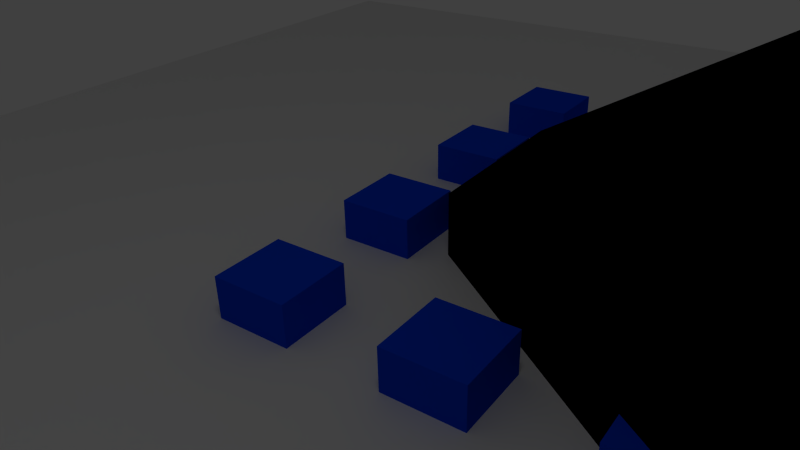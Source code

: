 # Source: nondeforme.blend  (saved by Blender 2.56.0; exported with 4.5.12 LTS)
import bpy
from mathutils import Matrix  # noqa: F401  (used for matrix-valued properties, if any)

bpy.ops.wm.read_factory_settings(use_empty=True)
scene = bpy.context.scene
scene.name = 'Scene'

# ---- collections
col_collection_1 = bpy.data.collections.new('Collection 1'); scene.collection.children.link(col_collection_1)

# ---- materials (node trees are filled in below, after node groups)
mat_blackwire = bpy.data.materials.new('BlackWire')
mat_blackwire.alpha_threshold = 0.0
mat_blackwire.use_transparent_shadow = False
mat_blackwire.diffuse_color = (0.0, 0.0, 0.0, 1.0)
mat_blackwire.roughness = 0.5
mat_blackwire.specular_intensity = 0.0
mat_blackwire.line_color = (0.0, 0.0, 0.0, 0.4538)
mat_gridmaterial = bpy.data.materials.new('GridMaterial')
mat_gridmaterial.alpha_threshold = 0.0
mat_gridmaterial.use_transparent_shadow = False
mat_gridmaterial.roughness = 0.5
mat_gridmaterial.line_color = (0.0, 0.0, 0.0, 1.0)
mat_material = bpy.data.materials.new('Material')
mat_material.alpha_threshold = 0.0
mat_material.use_transparent_shadow = False
mat_material.diffuse_color = (0.0, 0.05621, 0.8, 1.0)
mat_material.roughness = 0.5
mat_material.line_color = (0.0, 0.0, 0.0, 1.0)
mat_transparent = bpy.data.materials.new('Transparent')
mat_transparent.alpha_threshold = 0.0
mat_transparent.use_transparent_shadow = False
mat_transparent.diffuse_color = (0.8, 0.0, 0.0, 1.0)
mat_transparent.roughness = 0.5
mat_transparent.line_color = (0.0, 0.0, 0.0, 0.4538)

# ---- material node trees

# ---- world
world_world = bpy.data.worlds.new('World'); scene.world = world_world
world_world.color = (0.05088, 0.05088, 0.05088)
world_world.use_sun_shadow = False
world_world.sun_shadow_jitter_overblur = 0.0
world_world.cycles.sampling_method = 'MANUAL'
world_world.cycles.sample_map_resolution = 256

# ---- cameras
cam_camera = bpy.data.cameras.new('Camera')
cam_camera.type = 'ORTHO'
cam_camera.clip_end = 100.0
cam_camera.lens = 35.0
cam_camera.ortho_scale = 3.7
cam_camera.dof.focus_distance = 0.0
cam_camera.dof.aperture_fstop = 128.0
cam_camera_000 = bpy.data.cameras.new('Camera.000')
cam_camera_000.clip_end = 100.0
cam_camera_000.lens = 35.0
cam_camera_000.dof.focus_distance = 0.0
cam_camera_000.dof.aperture_fstop = 128.0
cam_camera_004 = bpy.data.cameras.new('Camera.004')
cam_camera_004.clip_end = 100.0
cam_camera_004.lens = 35.0
cam_camera_004.dof.focus_distance = 0.0
cam_camera_004.dof.aperture_fstop = 128.0

# ---- lights
light_point = bpy.data.lights.new('Point', 'POINT')
light_point.transmission_factor = 0.0
light_point.energy = 100.0
light_point.shadow_buffer_clip_start = 0.5
light_point.shadow_soft_size = 1.0
light_point.shadow_maximum_resolution = 0.006
light_point.use_absolute_resolution = True
light_point.cycles.use_multiple_importance_sampling = False

# ---- meshes
me_cube_003 = bpy.data.meshes.new('Cube.003')
me_cube_003.from_pydata([(-0.6637, 0.2141, 0.9318), (2.7, -0.3553, -3.791), (-2.7, -0.3553, -3.791), (0.6637, 0.2141, 0.9318), (-0.6637, 0.2141, -0.9318), (2.7, -0.3553, 3.791), (-2.7, -0.3553, 3.791), (0.6637, 0.2141, -0.9318)], [], [(0, 1, 2, 3), (4, 7, 6, 5), (0, 4, 5, 1), (1, 5, 6, 2), (2, 6, 7, 3), (4, 0, 3, 7)])
me_cube_003.use_remesh_preserve_volume = False
me_cube_003.use_remesh_preserve_attributes = False
me_cube_003.use_mirror_vertex_groups = False
me_cube_003.update()
me_cube_002 = bpy.data.meshes.new('Cube.002')
me_cube_002.from_pydata([(6.0, 6.0, -6.0), (1.0, -1.0, -1.0), (-1.0, -1.0, -1.0), (-6.0, 6.0, -6.0), (6.0, 6.0, 6.0), (1.0, -1.0, 1.0), (-1.0, -1.0, 1.0), (-6.0, 6.0, 6.0)], [], [(0, 1, 2, 3), (4, 7, 6, 5), (0, 4, 5, 1), (1, 5, 6, 2), (2, 6, 7, 3), (4, 0, 3, 7)])
me_cube_002.materials.append(mat_blackwire)
me_cube_002.use_remesh_preserve_volume = False
me_cube_002.use_remesh_preserve_attributes = False
me_cube_002.use_mirror_vertex_groups = False
me_cube_002.update()
me_plane = bpy.data.meshes.new('Plane')
me_plane.from_pydata([(1.0, 1.0, 0.0), (1.0, -1.0, 0.0), (-1.0, -1.0, 0.0), (-1.0, 1.0, 0.0), (-5.96e-08, -1.0, 0.0), (1.0, -2.98e-08, 0.0), (1.788e-07, 1.0, 0.0), (-1.0, 2.682e-07, 0.0), (5.96e-08, 1.192e-07, 0.0), (0.5, -1.0, 0.0), (-0.5, -1.0, 0.0), (1.0, 0.5, 0.0), (1.0, -0.5, 0.0), (0.5, 1.0, 0.0), (-0.5, 1.0, 0.0), (-1.0, -0.5, 0.0), (-1.0, 0.5, 0.0), (-0.5, 1.937e-07, 0.0), (1.192e-07, 0.5, 0.0), (0.5, 4.47e-08, 0.0), (0.0, -0.5, 0.0), (-0.5, 0.5, 0.0), (0.5, 0.5, 0.0), (-0.5, -0.5, 0.0), (0.5, -0.5, 0.0), (0.75, -1.0, 0.0), (0.25, -1.0, 0.0), (-0.75, -1.0, 0.0), (-0.25, -1.0, 0.0), (1.0, 0.75, 0.0), (1.0, 0.25, 0.0), (1.0, -0.75, 0.0), (1.0, -0.25, 0.0), (0.75, 1.0, 0.0), (0.25, 1.0, 0.0), (-0.75, 1.0, 0.0), (-0.25, 1.0, 0.0), (-1.0, -0.75, 0.0), (-1.0, -0.25, 0.0), (-1.0, 0.75, 0.0), (-1.0, 0.25, 0.0), (-0.25, 1.565e-07, 0.0), (-0.75, 2.31e-07, 0.0), (8.941e-08, 0.25, 0.0), (1.49e-07, 0.75, 0.0), (0.25, 8.196e-08, 0.0), (0.75, 7.451e-09, 0.0), (2.98e-08, -0.25, 0.0), (-2.98e-08, -0.75, 0.0), (-0.75, 0.5, 0.0), (-0.5, 0.75, 0.0), (-0.25, 0.5, 0.0), (-0.5, 0.25, 0.0), (0.25, 0.5, 0.0), (0.5, 0.75, 0.0), (0.75, 0.5, 0.0), (0.5, 0.25, 0.0), (-0.75, -0.5, 0.0), (-0.5, -0.25, 0.0), (-0.25, -0.5, 0.0), (-0.5, -0.75, 0.0), (0.25, -0.5, 0.0), (0.5, -0.25, 0.0), (0.75, -0.5, 0.0), (0.5, -0.75, 0.0), (-0.75, 0.75, 0.0), (-0.25, 0.75, 0.0), (-0.75, 0.25, 0.0), (-0.25, 0.25, 0.0), (0.25, 0.75, 0.0), (0.75, 0.75, 0.0), (0.25, 0.25, 0.0), (0.75, 0.25, 0.0), (-0.75, -0.25, 0.0), (-0.25, -0.25, 0.0), (-0.75, -0.75, 0.0), (-0.25, -0.75, 0.0), (0.25, -0.25, 0.0), (0.75, -0.25, 0.0), (0.25, -0.75, 0.0), (0.75, -0.75, 0.0), (0.875, -1.0, 0.0), (0.625, -1.0, 0.0), (0.375, -1.0, 0.0), (0.125, -1.0, 0.0), (-0.875, -1.0, 0.0), (-0.625, -1.0, 0.0), (-0.375, -1.0, 0.0), (-0.125, -1.0, 0.0), (1.0, 0.625, 0.0), (1.0, 0.875, 0.0), (1.0, 0.375, 0.0), (1.0, 0.125, 0.0), (1.0, -0.875, 0.0), (1.0, -0.625, 0.0), (1.0, -0.125, 0.0), (1.0, -0.375, 0.0), (0.875, 1.0, 0.0), (0.625, 1.0, 0.0), (0.375, 1.0, 0.0), (0.125, 1.0, 0.0), (-0.875, 1.0, 0.0), (-0.625, 1.0, 0.0), (-0.375, 1.0, 0.0), (-0.125, 1.0, 0.0), (-1.0, -0.875, 0.0), (-1.0, -0.625, 0.0), (-1.0, -0.125, 0.0), (-1.0, -0.375, 0.0), (-1.0, 0.625, 0.0), (-1.0, 0.875, 0.0), (-1.0, 0.375, 0.0), (-1.0, 0.125, 0.0), (-0.125, 1.378e-07, 0.0), (-0.375, 1.751e-07, 0.0), (-0.625, 2.123e-07, 0.0), (-0.875, 2.496e-07, 0.0), (7.451e-08, 0.125, 0.0), (1.043e-07, 0.375, 0.0), (1.341e-07, 0.625, 0.0), (1.639e-07, 0.875, 0.0), (0.125, 1.006e-07, 0.0), (0.375, 6.333e-08, 0.0), (0.875, -1.118e-08, 0.0), (0.625, 2.608e-08, 0.0), (4.47e-08, -0.125, 0.0), (1.49e-08, -0.375, 0.0), (-1.49e-08, -0.625, 0.0), (-4.47e-08, -0.875, 0.0), (-0.875, 0.5, 0.0), (-0.625, 0.5, 0.0), (-0.5, 0.625, 0.0), (-0.5, 0.875, 0.0), (-0.125, 0.5, 0.0), (-0.375, 0.5, 0.0), (-0.5, 0.375, 0.0), (-0.5, 0.125, 0.0), (0.125, 0.5, 0.0), (0.375, 0.5, 0.0), (0.5, 0.625, 0.0), (0.5, 0.875, 0.0), (0.875, 0.5, 0.0), (0.625, 0.5, 0.0), (0.5, 0.375, 0.0), (0.5, 0.125, 0.0), (-0.625, -0.5, 0.0), (-0.875, -0.5, 0.0), (-0.5, -0.375, 0.0), (-0.5, -0.125, 0.0), (-0.375, -0.5, 0.0), (-0.125, -0.5, 0.0), (-0.5, -0.625, 0.0), (-0.5, -0.875, 0.0), (0.125, -0.5, 0.0), (0.375, -0.5, 0.0), (0.5, -0.375, 0.0), (0.5, -0.125, 0.0), (0.625, -0.5, 0.0), (0.875, -0.5, 0.0), (0.5, -0.875, 0.0), (0.5, -0.625, 0.0), (-0.875, 0.75, 0.0), (-0.75, 0.875, 0.0), (-0.625, 0.75, 0.0), (-0.75, 0.625, 0.0), (-0.375, 0.75, 0.0), (-0.25, 0.875, 0.0), (-0.125, 0.75, 0.0), (-0.25, 0.625, 0.0), (-0.875, 0.25, 0.0), (-0.75, 0.375, 0.0), (-0.625, 0.25, 0.0), (-0.75, 0.125, 0.0), (-0.375, 0.25, 0.0), (-0.25, 0.375, 0.0), (-0.125, 0.25, 0.0), (-0.25, 0.125, 0.0), (0.125, 0.75, 0.0), (0.25, 0.875, 0.0), (0.375, 0.75, 0.0), (0.25, 0.625, 0.0), (0.625, 0.75, 0.0), (0.75, 0.875, 0.0), (0.875, 0.75, 0.0), (0.75, 0.625, 0.0), (0.125, 0.25, 0.0), (0.25, 0.375, 0.0), (0.375, 0.25, 0.0), (0.25, 0.125, 0.0), (0.625, 0.25, 0.0), (0.75, 0.375, 0.0), (0.875, 0.25, 0.0), (0.75, 0.125, 0.0), (-0.875, -0.25, 0.0), (-0.75, -0.125, 0.0), (-0.625, -0.25, 0.0), (-0.75, -0.375, 0.0), (-0.375, -0.25, 0.0), (-0.25, -0.125, 0.0), (-0.125, -0.25, 0.0), (-0.25, -0.375, 0.0), (-0.875, -0.75, 0.0), (-0.75, -0.625, 0.0), (-0.625, -0.75, 0.0), (-0.75, -0.875, 0.0), (-0.375, -0.75, 0.0), (-0.25, -0.625, 0.0), (-0.125, -0.75, 0.0), (-0.25, -0.875, 0.0), (0.125, -0.25, 0.0), (0.25, -0.125, 0.0), (0.375, -0.25, 0.0), (0.25, -0.375, 0.0), (0.625, -0.25, 0.0), (0.75, -0.125, 0.0), (0.875, -0.25, 0.0), (0.75, -0.375, 0.0), (0.125, -0.75, 0.0), (0.25, -0.625, 0.0), (0.375, -0.75, 0.0), (0.25, -0.875, 0.0), (0.625, -0.75, 0.0), (0.75, -0.625, 0.0), (0.875, -0.75, 0.0), (0.75, -0.875, 0.0), (-0.875, 0.875, 0.0), (-0.625, 0.875, 0.0), (-0.875, 0.625, 0.0), (-0.625, 0.625, 0.0), (-0.375, 0.875, 0.0), (-0.125, 0.875, 0.0), (-0.375, 0.625, 0.0), (-0.125, 0.625, 0.0), (-0.875, 0.375, 0.0), (-0.625, 0.375, 0.0), (-0.875, 0.125, 0.0), (-0.625, 0.125, 0.0), (-0.375, 0.375, 0.0), (-0.125, 0.375, 0.0), (-0.375, 0.125, 0.0), (-0.125, 0.125, 0.0), (0.125, 0.875, 0.0), (0.375, 0.875, 0.0), (0.125, 0.625, 0.0), (0.375, 0.625, 0.0), (0.625, 0.875, 0.0), (0.875, 0.875, 0.0), (0.625, 0.625, 0.0), (0.875, 0.625, 0.0), (0.125, 0.375, 0.0), (0.375, 0.375, 0.0), (0.125, 0.125, 0.0), (0.375, 0.125, 0.0), (0.625, 0.375, 0.0), (0.875, 0.375, 0.0), (0.625, 0.125, 0.0), (0.875, 0.125, 0.0), (-0.875, -0.125, 0.0), (-0.625, -0.125, 0.0), (-0.875, -0.375, 0.0), (-0.625, -0.375, 0.0), (-0.375, -0.125, 0.0), (-0.125, -0.125, 0.0), (-0.375, -0.375, 0.0), (-0.125, -0.375, 0.0), (-0.875, -0.625, 0.0), (-0.625, -0.625, 0.0), (-0.875, -0.875, 0.0), (-0.625, -0.875, 0.0), (-0.375, -0.625, 0.0), (-0.125, -0.625, 0.0), (-0.375, -0.875, 0.0), (-0.125, -0.875, 0.0), (0.125, -0.125, 0.0), (0.375, -0.125, 0.0), (0.125, -0.375, 0.0), (0.375, -0.375, 0.0), (0.625, -0.125, 0.0), (0.875, -0.125, 0.0), (0.625, -0.375, 0.0), (0.875, -0.375, 0.0), (0.125, -0.625, 0.0), (0.375, -0.625, 0.0), (0.125, -0.875, 0.0), (0.375, -0.875, 0.0), (0.625, -0.625, 0.0), (0.875, -0.625, 0.0), (0.625, -0.875, 0.0), (0.875, -0.875, 0.0)], [], [(101, 3, 110, 225), (35, 101, 225, 162), (225, 110, 39, 161), (162, 225, 161, 65), (102, 35, 162, 226), (14, 102, 226, 132), (226, 162, 65, 163), (132, 226, 163, 50), (161, 39, 109, 227), (65, 161, 227, 164), (227, 109, 16, 129), (164, 227, 129, 49), (163, 65, 164, 228), (50, 163, 228, 131), (228, 164, 49, 130), (131, 228, 130, 21), (103, 14, 132, 229), (36, 103, 229, 166), (229, 132, 50, 165), (166, 229, 165, 66), (104, 36, 166, 230), (6, 104, 230, 120), (230, 166, 66, 167), (120, 230, 167, 44), (165, 50, 131, 231), (66, 165, 231, 168), (231, 131, 21, 134), (168, 231, 134, 51), (167, 66, 168, 232), (44, 167, 232, 119), (232, 168, 51, 133), (119, 232, 133, 18), (129, 16, 111, 233), (49, 129, 233, 170), (233, 111, 40, 169), (170, 233, 169, 67), (130, 49, 170, 234), (21, 130, 234, 135), (234, 170, 67, 171), (135, 234, 171, 52), (169, 40, 112, 235), (67, 169, 235, 172), (235, 112, 7, 116), (172, 235, 116, 42), (171, 67, 172, 236), (52, 171, 236, 136), (236, 172, 42, 115), (136, 236, 115, 17), (134, 21, 135, 237), (51, 134, 237, 174), (237, 135, 52, 173), (174, 237, 173, 68), (133, 51, 174, 238), (18, 133, 238, 118), (238, 174, 68, 175), (118, 238, 175, 43), (173, 52, 136, 239), (68, 173, 239, 176), (239, 136, 17, 114), (176, 239, 114, 41), (175, 68, 176, 240), (43, 175, 240, 117), (240, 176, 41, 113), (117, 240, 113, 8), (100, 6, 120, 241), (34, 100, 241, 178), (241, 120, 44, 177), (178, 241, 177, 69), (99, 34, 178, 242), (13, 99, 242, 140), (242, 178, 69, 179), (140, 242, 179, 54), (177, 44, 119, 243), (69, 177, 243, 180), (243, 119, 18, 137), (180, 243, 137, 53), (179, 69, 180, 244), (54, 179, 244, 139), (244, 180, 53, 138), (139, 244, 138, 22), (98, 13, 140, 245), (33, 98, 245, 182), (245, 140, 54, 181), (182, 245, 181, 70), (97, 33, 182, 246), (0, 97, 246, 90), (246, 182, 70, 183), (90, 246, 183, 29), (181, 54, 139, 247), (70, 181, 247, 184), (247, 139, 22, 142), (184, 247, 142, 55), (183, 70, 184, 248), (29, 183, 248, 89), (248, 184, 55, 141), (89, 248, 141, 11), (137, 18, 118, 249), (53, 137, 249, 186), (249, 118, 43, 185), (186, 249, 185, 71), (138, 53, 186, 250), (22, 138, 250, 143), (250, 186, 71, 187), (143, 250, 187, 56), (185, 43, 117, 251), (71, 185, 251, 188), (251, 117, 8, 121), (188, 251, 121, 45), (187, 71, 188, 252), (56, 187, 252, 144), (252, 188, 45, 122), (144, 252, 122, 19), (142, 22, 143, 253), (55, 142, 253, 190), (253, 143, 56, 189), (190, 253, 189, 72), (141, 55, 190, 254), (11, 141, 254, 91), (254, 190, 72, 191), (91, 254, 191, 30), (189, 56, 144, 255), (72, 189, 255, 192), (255, 144, 19, 124), (192, 255, 124, 46), (191, 72, 192, 256), (30, 191, 256, 92), (256, 192, 46, 123), (92, 256, 123, 5), (116, 7, 107, 257), (42, 116, 257, 194), (257, 107, 38, 193), (194, 257, 193, 73), (115, 42, 194, 258), (17, 115, 258, 148), (258, 194, 73, 195), (148, 258, 195, 58), (193, 38, 108, 259), (73, 193, 259, 196), (259, 108, 15, 146), (196, 259, 146, 57), (195, 73, 196, 260), (58, 195, 260, 147), (260, 196, 57, 145), (147, 260, 145, 23), (114, 17, 148, 261), (41, 114, 261, 198), (261, 148, 58, 197), (198, 261, 197, 74), (113, 41, 198, 262), (8, 113, 262, 125), (262, 198, 74, 199), (125, 262, 199, 47), (197, 58, 147, 263), (74, 197, 263, 200), (263, 147, 23, 149), (200, 263, 149, 59), (199, 74, 200, 264), (47, 199, 264, 126), (264, 200, 59, 150), (126, 264, 150, 20), (146, 15, 106, 265), (57, 146, 265, 202), (265, 106, 37, 201), (202, 265, 201, 75), (145, 57, 202, 266), (23, 145, 266, 151), (266, 202, 75, 203), (151, 266, 203, 60), (201, 37, 105, 267), (75, 201, 267, 204), (267, 105, 2, 85), (204, 267, 85, 27), (203, 75, 204, 268), (60, 203, 268, 152), (268, 204, 27, 86), (152, 268, 86, 10), (149, 23, 151, 269), (59, 149, 269, 206), (269, 151, 60, 205), (206, 269, 205, 76), (150, 59, 206, 270), (20, 150, 270, 127), (270, 206, 76, 207), (127, 270, 207, 48), (205, 60, 152, 271), (76, 205, 271, 208), (271, 152, 10, 87), (208, 271, 87, 28), (207, 76, 208, 272), (48, 207, 272, 128), (272, 208, 28, 88), (128, 272, 88, 4), (121, 8, 125, 273), (45, 121, 273, 210), (273, 125, 47, 209), (210, 273, 209, 77), (122, 45, 210, 274), (19, 122, 274, 156), (274, 210, 77, 211), (156, 274, 211, 62), (209, 47, 126, 275), (77, 209, 275, 212), (275, 126, 20, 153), (212, 275, 153, 61), (211, 77, 212, 276), (62, 211, 276, 155), (276, 212, 61, 154), (155, 276, 154, 24), (124, 19, 156, 277), (46, 124, 277, 214), (277, 156, 62, 213), (214, 277, 213, 78), (123, 46, 214, 278), (5, 123, 278, 95), (278, 214, 78, 215), (95, 278, 215, 32), (213, 62, 155, 279), (78, 213, 279, 216), (279, 155, 24, 157), (216, 279, 157, 63), (215, 78, 216, 280), (32, 215, 280, 96), (280, 216, 63, 158), (96, 280, 158, 12), (153, 20, 127, 281), (61, 153, 281, 218), (281, 127, 48, 217), (218, 281, 217, 79), (154, 61, 218, 282), (24, 154, 282, 160), (282, 218, 79, 219), (160, 282, 219, 64), (217, 48, 128, 283), (79, 217, 283, 220), (283, 128, 4, 84), (220, 283, 84, 26), (219, 79, 220, 284), (64, 219, 284, 159), (284, 220, 26, 83), (159, 284, 83, 9), (157, 24, 160, 285), (63, 157, 285, 222), (285, 160, 64, 221), (222, 285, 221, 80), (158, 63, 222, 286), (12, 158, 286, 94), (286, 222, 80, 223), (94, 286, 223, 31), (221, 64, 159, 287), (80, 221, 287, 224), (287, 159, 9, 82), (224, 287, 82, 25), (223, 80, 224, 288), (31, 223, 288, 93), (288, 224, 25, 81), (93, 288, 81, 1)])
me_plane.materials.append(mat_gridmaterial)
me_plane.use_remesh_preserve_volume = False
me_plane.use_remesh_preserve_attributes = False
me_plane.use_mirror_vertex_groups = False
me_plane.update()
me_cube_001 = bpy.data.meshes.new('Cube.001')
me_cube_001.from_pydata([(14.33, 1.0, -1.0), (14.33, -1.0, -1.0), (12.33, -1.0, -1.0), (12.33, 1.0, -1.0), (14.33, 1.0, 1.0), (14.33, -1.0, 1.0), (12.33, -1.0, 1.0), (12.33, 1.0, 1.0), (14.33, 5.444, -1.0), (14.33, 3.444, -1.0), (12.33, 3.444, -1.0), (12.33, 5.444, -1.0), (14.33, 5.444, 1.0), (14.33, 3.444, 1.0), (12.33, 3.444, 1.0), (12.33, 5.444, 1.0), (14.33, 9.889, -1.0), (14.33, 7.889, -1.0), (12.33, 7.889, -1.0), (12.33, 9.889, -1.0), (14.33, 9.889, 1.0), (14.33, 7.889, 1.0), (12.33, 7.889, 1.0), (12.33, 9.889, 1.0), (14.33, 14.33, -1.0), (14.33, 12.33, -1.0), (12.33, 12.33, -1.0), (12.33, 14.33, -1.0), (14.33, 14.33, 1.0), (14.33, 12.33, 1.0), (12.33, 12.33, 1.0), (12.33, 14.33, 1.0), (9.889, 14.33, -1.0), (9.889, 12.33, -1.0), (7.889, 12.33, -1.0), (7.889, 14.33, -1.0), (9.889, 14.33, 1.0), (9.889, 12.33, 1.0), (7.889, 12.33, 1.0), (7.889, 14.33, 1.0), (9.889, 9.889, -1.0), (9.889, 7.889, -1.0), (7.889, 7.889, -1.0), (7.889, 9.889, -1.0), (9.889, 9.889, 1.0), (9.889, 7.889, 1.0), (7.889, 7.889, 1.0), (7.889, 9.889, 1.0), (9.889, 5.444, -1.0), (9.889, 3.444, -1.0), (7.889, 3.444, -1.0), (7.889, 5.444, -1.0), (9.889, 5.444, 1.0), (9.889, 3.444, 1.0), (7.889, 3.444, 1.0), (7.889, 5.444, 1.0), (9.889, 1.0, -1.0), (9.889, -1.0, -1.0), (7.889, -1.0, -1.0), (7.889, 1.0, -1.0), (9.889, 1.0, 1.0), (9.889, -1.0, 1.0), (7.889, -1.0, 1.0), (7.889, 1.0, 1.0), (5.444, 1.0, -1.0), (5.444, -1.0, -1.0), (3.444, -1.0, -1.0), (3.444, 1.0, -1.0), (5.444, 1.0, 1.0), (5.444, -1.0, 1.0), (3.444, -1.0, 1.0), (3.444, 1.0, 1.0), (5.444, 5.444, -1.0), (5.444, 3.444, -1.0), (3.444, 3.444, -1.0), (3.444, 5.444, -1.0), (5.444, 5.444, 1.0), (5.444, 3.444, 1.0), (3.444, 3.444, 1.0), (3.444, 5.444, 1.0), (5.444, 9.889, -1.0), (5.444, 7.889, -1.0), (3.444, 7.889, -1.0), (3.444, 9.889, -1.0), (5.444, 9.889, 1.0), (5.444, 7.889, 1.0), (3.444, 7.889, 1.0), (3.444, 9.889, 1.0), (5.444, 14.33, -1.0), (5.444, 12.33, -1.0), (3.444, 12.33, -1.0), (3.444, 14.33, -1.0), (5.444, 14.33, 1.0), (5.444, 12.33, 1.0), (3.444, 12.33, 1.0), (3.444, 14.33, 1.0), (1.0, 14.33, -1.0), (1.0, 12.33, -1.0), (-1.0, 12.33, -1.0), (-1.0, 14.33, -1.0), (1.0, 14.33, 1.0), (1.0, 12.33, 1.0), (-1.0, 12.33, 1.0), (-1.0, 14.33, 1.0), (1.0, 9.889, -1.0), (1.0, 7.889, -1.0), (-1.0, 7.889, -1.0), (-1.0, 9.889, -1.0), (1.0, 9.889, 1.0), (1.0, 7.889, 1.0), (-1.0, 7.889, 1.0), (-1.0, 9.889, 1.0), (1.0, 5.444, -1.0), (1.0, 3.444, -1.0), (-1.0, 3.444, -1.0), (-1.0, 5.444, -1.0), (1.0, 5.444, 1.0), (1.0, 3.444, 1.0), (-1.0, 3.444, 1.0), (-1.0, 5.444, 1.0), (1.0, 1.0, -1.0), (1.0, -1.0, -1.0), (-1.0, -1.0, -1.0), (-1.0, 1.0, -1.0), (1.0, 1.0, 1.0), (1.0, -1.0, 1.0), (-1.0, -1.0, 1.0), (-1.0, 1.0, 1.0)], [], [(0, 1, 2, 3), (4, 7, 6, 5), (0, 4, 5, 1), (1, 5, 6, 2), (2, 6, 7, 3), (4, 0, 3, 7), (8, 9, 10, 11), (12, 15, 14, 13), (8, 12, 13, 9), (9, 13, 14, 10), (10, 14, 15, 11), (12, 8, 11, 15), (16, 17, 18, 19), (20, 23, 22, 21), (16, 20, 21, 17), (17, 21, 22, 18), (18, 22, 23, 19), (20, 16, 19, 23), (24, 25, 26, 27), (28, 31, 30, 29), (24, 28, 29, 25), (25, 29, 30, 26), (26, 30, 31, 27), (28, 24, 27, 31), (32, 33, 34, 35), (36, 39, 38, 37), (32, 36, 37, 33), (33, 37, 38, 34), (34, 38, 39, 35), (36, 32, 35, 39), (40, 41, 42, 43), (44, 47, 46, 45), (40, 44, 45, 41), (41, 45, 46, 42), (42, 46, 47, 43), (44, 40, 43, 47), (48, 49, 50, 51), (52, 55, 54, 53), (48, 52, 53, 49), (49, 53, 54, 50), (50, 54, 55, 51), (52, 48, 51, 55), (56, 57, 58, 59), (60, 63, 62, 61), (56, 60, 61, 57), (57, 61, 62, 58), (58, 62, 63, 59), (60, 56, 59, 63), (64, 65, 66, 67), (68, 71, 70, 69), (64, 68, 69, 65), (65, 69, 70, 66), (66, 70, 71, 67), (68, 64, 67, 71), (72, 73, 74, 75), (76, 79, 78, 77), (72, 76, 77, 73), (73, 77, 78, 74), (74, 78, 79, 75), (76, 72, 75, 79), (80, 81, 82, 83), (84, 87, 86, 85), (80, 84, 85, 81), (81, 85, 86, 82), (82, 86, 87, 83), (84, 80, 83, 87), (88, 89, 90, 91), (92, 95, 94, 93), (88, 92, 93, 89), (89, 93, 94, 90), (90, 94, 95, 91), (92, 88, 91, 95), (96, 97, 98, 99), (100, 103, 102, 101), (96, 100, 101, 97), (97, 101, 102, 98), (98, 102, 103, 99), (100, 96, 99, 103), (104, 105, 106, 107), (108, 111, 110, 109), (104, 108, 109, 105), (105, 109, 110, 106), (106, 110, 111, 107), (108, 104, 107, 111), (112, 113, 114, 115), (116, 119, 118, 117), (112, 116, 117, 113), (113, 117, 118, 114), (114, 118, 119, 115), (116, 112, 115, 119), (120, 121, 122, 123), (124, 127, 126, 125), (120, 124, 125, 121), (121, 125, 126, 122), (122, 126, 127, 123), (124, 120, 123, 127)])
me_cube_001.materials.append(mat_material)
me_cube_001.use_remesh_preserve_volume = False
me_cube_001.use_remesh_preserve_attributes = False
me_cube_001.use_mirror_vertex_groups = False
me_cube_001.update()
me_cube = bpy.data.meshes.new('Cube')
me_cube.from_pydata([(6.0, 6.0, -6.0), (1.0, -1.0, -1.0), (-1.0, -1.0, -1.0), (-6.0, 6.0, -6.0), (6.0, 6.0, 6.0), (1.0, -1.0, 1.0), (-1.0, -1.0, 1.0), (-6.0, 6.0, 6.0)], [], [(0, 1, 2, 3), (4, 7, 6, 5), (0, 4, 5, 1), (1, 5, 6, 2), (2, 6, 7, 3), (4, 0, 3, 7)])
me_cube.materials.append(mat_transparent)
me_cube.use_remesh_preserve_volume = False
me_cube.use_remesh_preserve_attributes = False
me_cube.use_mirror_vertex_groups = False
me_cube.update()

# ---- objects
ob_orthocamera = bpy.data.objects.new('OrthoCamera', cam_camera)
ob_nearcamera = bpy.data.objects.new('NearCamera', cam_camera_000)
ob_deformer = bpy.data.objects.new('Deformer', me_cube_003)
ob_frustumwire = bpy.data.objects.new('FrustumWire', me_cube_002)
ob_grid = bpy.data.objects.new('Grid', me_plane)
ob_point = bpy.data.objects.new('Point', light_point)
ob_camera = bpy.data.objects.new('Camera', cam_camera_004)
ob_models = bpy.data.objects.new('Models', me_cube_001)
ob_frustum = bpy.data.objects.new('Frustum', me_cube)

# ---- transforms, parenting, visibility, modifiers, constraints
ob_orthocamera.location = (0.0, -0.9565, 1.141e-08)
ob_orthocamera.rotation_euler = (-4.712, -0.0, 0.0)
ob_orthocamera.empty_display_type = 'ARROWS'
ob_orthocamera.lineart.crease_threshold = 0.0
ob_nearcamera.location = (-6.845, 3.692, -4.075)
ob_nearcamera.rotation_euler = (-2.065, -0.02075, 0.9479)
ob_nearcamera.empty_display_type = 'ARROWS'
ob_nearcamera.lineart.crease_threshold = 0.0
ob_deformer.location = (0.0, 0.0, 0.0)
ob_deformer.scale = (11.8, 14.16, 8.26)
ob_deformer.empty_display_type = 'ARROWS'
ob_deformer.hide_render = True
ob_deformer.lineart.crease_threshold = 0.0
ob_frustumwire.location = (0.0, 1.0, 0.0)
ob_frustumwire.scale = (1.001, 1.001, 0.7007)
ob_frustumwire.empty_display_type = 'ARROWS'
ob_frustumwire.lineart.crease_threshold = 0.0
_m = ob_frustumwire.modifiers.new('MeshDeform', 'MESH_DEFORM')
_m.object = ob_deformer
_m.precision = 4
ob_grid.location = (0.0, 0.0, 0.0)
ob_grid.scale = (8.0, 8.0, 8.0)
ob_grid.empty_display_type = 'ARROWS'
ob_grid.hide_viewport = True
ob_grid.lineart.crease_threshold = 0.0
ob_point.location = (-5.147, 2.507, -10.19)
ob_point.empty_display_type = 'ARROWS'
ob_point.lineart.crease_threshold = 0.0
ob_camera.location = (-20.35, -6.612, -14.98)
ob_camera.rotation_euler = (-2.138, -1.625e-08, 2.072)
ob_camera.empty_display_type = 'ARROWS'
ob_camera.lineart.crease_threshold = 0.0
ob_models.location = (-2.7, -0.7, 0.0)
ob_models.scale = (0.405, 0.405, 0.45)
ob_models.empty_display_type = 'ARROWS'
ob_models.lineart.crease_threshold = 0.0
_m = ob_models.modifiers.new('MeshDeform', 'MESH_DEFORM')
_m.object = ob_deformer
_m.precision = 4
ob_frustum.location = (0.0, 1.0, 0.0)
ob_frustum.scale = (1.0, 1.0, 0.7)
ob_frustum.empty_display_type = 'ARROWS'
ob_frustum.lineart.crease_threshold = 0.0
_m = ob_frustum.modifiers.new('MeshDeform', 'MESH_DEFORM')
_m.object = ob_deformer
_m.precision = 4

# ---- collection membership
col_collection_1.objects.link(ob_orthocamera)
col_collection_1.objects.link(ob_nearcamera)
col_collection_1.objects.link(ob_deformer)
col_collection_1.objects.link(ob_frustumwire)
col_collection_1.objects.link(ob_grid)
col_collection_1.objects.link(ob_point)
col_collection_1.objects.link(ob_camera)
col_collection_1.objects.link(ob_models)
col_collection_1.objects.link(ob_frustum)

# ---- scene / render settings (as saved in the file)
scene.camera = ob_nearcamera
scene.frame_start = 1; scene.frame_end = 250; scene.frame_set(120)
scene.render.engine = 'BLENDER_EEVEE_NEXT'
scene.render.image_settings.color_mode = 'RGB'
scene.render.image_settings.compression = 90
scene.render.resolution_percentage = 50
scene.render.dither_intensity = 0.0
scene.render.bake_margin = 2
scene.render.bake_bias = 0.0
scene.cycles.use_denoising = False
scene.cycles.samples = 10
scene.cycles.sampling_pattern = 'TABULATED_SOBOL'
scene.cycles.light_sampling_threshold = 0.0
scene.cycles.use_adaptive_sampling = False
scene.cycles.use_light_tree = False
scene.cycles.blur_glossy = 0.0
scene.cycles.volume_bounces = 1
scene.cycles.pixel_filter_type = 'GAUSSIAN'
scene.cycles.sample_clamp_indirect = 0.0
scene.view_settings.view_transform = 'Standard'
bpy.context.view_layer.update()
